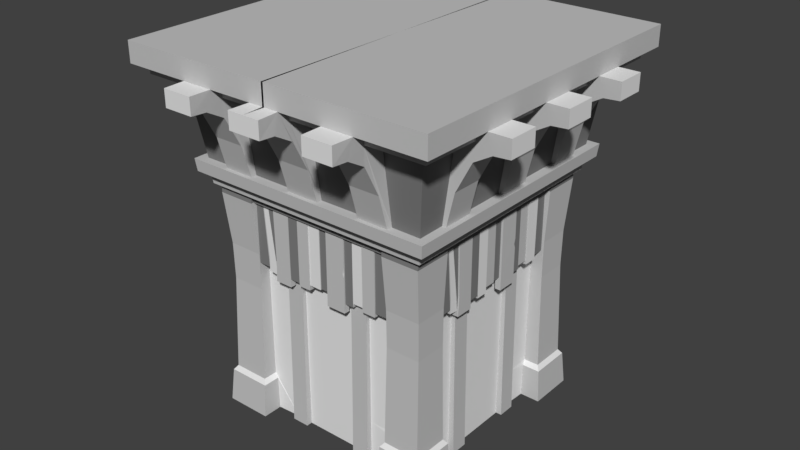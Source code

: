 # Source: House_base_1.blend  (saved by Blender 2.78.0; exported with 4.5.12 LTS)
import bpy
from mathutils import Matrix  # noqa: F401  (used for matrix-valued properties, if any)

bpy.ops.wm.read_factory_settings(use_empty=True)
scene = bpy.context.scene
scene.name = 'Scene'

# ---- collections
col_collection_1 = bpy.data.collections.new('Collection 1'); scene.collection.children.link(col_collection_1)

# ---- materials (node trees are filled in below, after node groups)
mat_wood = bpy.data.materials.new('wood')
mat_wood.alpha_threshold = 0.0
mat_wood.use_transparent_shadow = False
mat_wood.diffuse_color = (0.5596, 0.5596, 0.5596, 1.0)
mat_wood.roughness = 0.5
mat_wood_d = bpy.data.materials.new('wood d')
mat_wood_d.alpha_threshold = 0.0
mat_wood_d.use_transparent_shadow = False
mat_wood_d.diffuse_color = (0.214, 0.214, 0.214, 1.0)
mat_wood_d.roughness = 0.5
mat_wood_l = bpy.data.materials.new('wood l')
mat_wood_l.alpha_threshold = 0.0
mat_wood_l.use_transparent_shadow = False
mat_wood_l.roughness = 0.5
mat_stone = bpy.data.materials.new('stone')
mat_stone.alpha_threshold = 0.0
mat_stone.use_transparent_shadow = False
mat_stone.roughness = 0.5

# ---- material node trees

# ---- world
world_world = bpy.data.worlds.new('World'); scene.world = world_world
world_world.color = (0.05088, 0.05088, 0.05088)
world_world.use_sun_shadow = False
world_world.sun_shadow_jitter_overblur = 0.0
world_world.cycles.sampling_method = 'MANUAL'

# ---- meshes
me_cube_002 = bpy.data.meshes.new('Cube.002')
me_cube_002.from_pydata([(0.8097, -1.047, 1.072), (1.045, -0.8182, 1.072), (1.045, -1.047, 1.072), (0.8097, -1.16, 1.994), (1.159, -0.8182, 1.994), (1.159, -1.161, 1.994), (0.8097, -1.436, 2.263), (1.413, -0.8182, 2.263), (1.413, -1.436, 2.263), (1.414, 0.0, 2.263), (1.414, 0.0, 2.082), (1.413, -1.436, 2.082), (1.413, -0.8182, 2.082), (0.8097, -1.436, 2.082), (1.6, -0.5512, 1.934), (1.6, -0.8182, 1.934), (0.8097, -1.336, 2.08), (1.457, -0.8182, 1.924), (1.321, -0.8182, 2.08), (1.457, -0.5512, 1.924), (1.3, -0.5512, 1.834), (1.321, -1.336, 2.08), (1.321, 0.0, 2.08), (1.321, 0.0, 1.994), (1.321, -1.336, 1.994), (1.3, -0.8182, 1.834), (1.161, -0.8182, 1.572), (1.321, -0.8182, 1.994), (1.161, -0.5512, 1.572), (0.8097, -1.336, 1.994), (0.0, -1.127, 1.18), (0.1442, -1.058, 1.18), (0.1373, -1.336, 1.994), (0.1373, -1.336, 2.08), (0.1373, -1.436, 2.082), (0.1373, -1.436, 2.263), (0.1442, -1.16, 1.994), (0.1442, -1.047, 1.072), (1.127, -0.4922, 1.18), (1.045, 0.0, 1.072), (1.159, 0.0, 1.994), (0.5343, -1.058, 1.18), (0.5317, -1.336, 1.994), (0.5317, -1.336, 2.08), (0.5317, -1.436, 2.082), (0.5317, -1.436, 2.263), (1.057, -1.058, 1.18), (0.8097, -1.058, 1.18), (0.5343, -1.16, 1.994), (0.5343, -1.047, 1.072), (0.4718, -1.127, 1.18), (1.321, -0.1421, 2.08), (1.045, -0.1421, 1.072), (1.057, -0.1421, 1.18), (1.057, -0.8182, 1.18), (1.321, -0.1421, 1.994), (1.413, -0.1421, 2.263), (1.159, -0.1421, 1.994), (1.057, 0.0, 1.18), (1.127, 0.0, 1.18), (1.413, -0.1421, 2.082), (1.127, -0.8269, 1.18), (1.057, -0.5512, 1.18), (1.127, 0.0, 1.18), (1.321, -0.5512, 1.994), (0.0, -1.127, 1.18), (0.8171, -1.127, 1.18), (1.321, -0.5512, 2.08), (1.413, -0.5512, 2.082), (1.413, -0.5512, 2.263), (1.159, -0.5512, 1.994), (1.045, -0.5512, 1.072), (0.0, -1.047, 1.072), (-0.008445, -1.436, 2.263), (-0.008445, -1.436, 2.082), (0.0, -1.058, 1.18), (1.127, -1.127, 1.18), (1.6, -0.5512, 2.082), (1.6, -0.8182, 2.082), (1.6, 0.0, 1.934), (1.6, -0.1417, 1.934), (1.457, -0.1417, 1.924), (1.457, 0.0, 1.924), (1.3, 0.0, 1.834), (1.3, -0.1417, 1.834), (1.161, -0.1417, 1.572), (1.161, 0.0, 1.572), (1.6, 0.0, 2.082), (1.6, -0.1417, 2.082), (0.1458, -1.48, 1.924), (0.8021, -1.622, 1.934), (0.5351, -1.622, 1.934), (0.5351, -1.48, 1.924), (0.8021, -1.48, 1.924), (0.8021, -1.322, 1.834), (0.5351, -1.322, 1.834), (0.5351, -1.183, 1.572), (0.8021, -1.183, 1.572), (0.0, -1.48, 1.924), (0.0, -1.622, 1.934), (0.1458, -1.622, 1.934), (0.8021, -1.622, 2.082), (0.5351, -1.622, 2.082), (0.1458, -1.322, 1.834), (0.0, -1.322, 1.834), (0.0, -1.183, 1.572), (0.1458, -1.183, 1.572), (0.1458, -1.622, 2.082), (0.0, -1.622, 2.082), (1.093, -0.5512, 1.291), (1.093, -0.8182, 1.29), (1.093, 0.0, 1.29), (1.093, -0.1419, 1.29), (0.8059, -1.103, 1.29), (0.5347, -1.103, 1.29), (0.145, -1.103, 1.29), (0.0, -1.103, 1.29), (0.1442, -1.055, 1.29), (0.5343, -1.053, 1.29), (0.8097, -1.057, 1.29), (1.059, -0.8182, 1.29), (1.062, -1.061, 1.29), (1.056, -0.5512, 1.291), (1.055, -0.1421, 1.29), (0.0, -1.139, 1.29), (1.139, -0.4808, 1.29), (0.4598, -1.139, 1.29), (1.139, 0.0, 1.29), (1.139, -0.8279, 1.29), (1.139, 0.0, 1.29), (0.0, -1.139, 1.29), (0.8179, -1.139, 1.29), (1.139, -1.139, 1.29), (0.0, 0.0, 2.263)], [], [(13, 11, 8, 6), (11, 12, 7, 8), (19, 14, 15, 17), (109, 28, 26, 110), (28, 20, 25, 26), (16, 21, 11, 13), (74, 34, 35, 73), (51, 60, 10, 22), (20, 19, 17, 25), (4, 120, 110, 26, 25, 17, 15, 78, 12, 18, 27), (21, 18, 12, 11), (34, 44, 45, 35), (29, 24, 21, 16), (67, 51, 60, 68), (129, 111, 112, 123, 122, 109, 125), (70, 57, 55, 64), (36, 48, 42, 32), (32, 42, 43, 33), (24, 27, 18, 21), (36, 32, 33, 34, 107, 100, 89, 103, 106, 115, 117), (37, 49, 41, 31), (64, 55, 51, 67), (55, 51, 22, 23), (3, 5, 24, 29), (57, 55, 23, 40), (43, 42, 48, 118, 114, 96, 95, 92, 91, 102, 44), (125, 109, 110, 120, 121, 132, 128), (72, 37, 31, 75), (33, 43, 44, 34), (44, 13, 6, 45), (60, 10, 9, 56), (5, 4, 27, 24), (75, 31, 65, 30), (52, 39, 58, 53), (49, 0, 47, 41), (2, 1, 54, 46), (0, 2, 46, 47), (126, 131, 113, 114, 118, 117, 115, 116, 130), (1, 71, 62, 54), (79, 87, 88, 80), (132, 121, 119, 113, 131), (71, 52, 53, 62), (83, 82, 81, 84), (86, 83, 84, 85), (61, 38, 125, 128), (66, 76, 132, 131), (12, 68, 69, 7), (68, 60, 56, 69), (65, 50, 126, 130), (38, 63, 129, 125), (82, 79, 80, 81), (63, 59, 127, 129), (16, 13, 101, 90, 93, 94, 97, 113, 119, 3, 29), (14, 77, 78, 15), (77, 68, 12, 78), (50, 66, 131, 126), (87, 10, 60, 88), (93, 90, 91, 92), (106, 103, 104, 105), (97, 94, 95, 96), (94, 93, 92, 95), (90, 101, 102, 91), (89, 100, 99, 98), (103, 89, 98, 104), (100, 107, 108, 99), (74, 108, 107, 34), (44, 102, 101, 13), (76, 61, 128, 132), (116, 115, 106, 105), (57, 123, 112, 85, 84, 81, 80, 88, 60, 51, 55), (14, 19, 20, 28, 109, 122, 70, 64, 67, 68, 77), (30, 65, 130, 124), (86, 85, 112, 111), (96, 114, 113, 97), (54, 62, 38, 61), (47, 46, 76, 66), (53, 58, 59, 63), (117, 118, 48, 36), (119, 121, 5, 3), (31, 41, 50, 65), (41, 47, 66, 50), (121, 120, 4, 5), (62, 53, 63, 38), (46, 54, 61, 76), (122, 123, 57, 70), (73, 35, 133), (69, 56, 133), (35, 45, 133), (6, 8, 133), (45, 6, 133), (8, 7, 133), (56, 9, 133), (7, 69, 133)])
me_cube_002.polygons.foreach_set('material_index', [0, 0, 0, 0, 0, 1, 0, 0, 0, 0, 1, 0, 0, 1, 0, 1, 1, 0, 0, 0, 0, 0, 0, 1, 0, 0, 0, 0, 1, 0, 0, 1, 1, 0, 0, 0, 0, 0, 0, 2, 0, 0, 0, 0, 0, 0, 0, 0, 0, 0, 0, 0, 0, 2, 2, 0, 2, 0, 0, 0, 0, 2, 0, 0, 2, 2, 2, 0, 0, 0, 0, 0, 0, 0, 1, 1, 1, 1, 1, 1, 1, 1, 1, 1, 1, 0, 0, 0, 0, 0, 0, 0, 0])
me_cube_002.materials.append(mat_wood)
me_cube_002.materials.append(mat_wood_d)
me_cube_002.materials.append(mat_wood_l)
me_cube_002.use_remesh_preserve_volume = False
me_cube_002.use_remesh_preserve_attributes = False
me_cube_002.use_mirror_vertex_groups = False
me_cube_002.update()
me_cube_001 = bpy.data.meshes.new('Cube.001')
me_cube_001.from_pydata([(0.9984, -0.9999, 1.072), (0.9985, 1.0, 1.072), (0.9985, 0.6667, 1.072), (0.9984, -0.6667, 1.072), (0.6979, 1.047, 1.072), (-0.6977, 1.047, 1.072), (0.9493, 0.07989, 0.9912), (0.9493, -1.863e-08, 0.9912), (0.9493, -0.1111, 0.9912), (0.9571, -0.2215, 0.9912), (0.9571, -0.3151, 0.9912), (0.9493, -0.4738, 0.9912), (0.9493, -0.5388, 0.9912), (0.9493, -0.5871, 0.9912), (0.9493, -0.5942, 0.9912), (0.9426, 0.07989, 0.9912), (0.9426, -1.863e-08, 0.9912), (0.9609, 0.07989, 0.9912), (0.9609, -0.3151, 0.9912), (0.9609, -0.4738, 0.9912), (0.9571, -0.1111, 0.9912), (0.9571, -0.2215, 0.9912), (0.9493, 0.5556, 0.9912), (0.9493, 0.4365, 0.9912), (0.9493, 0.3333, 0.9912), (0.9493, 0.2551, 0.9912), (0.9609, 0.5556, 0.9912), (0.9609, 0.4365, 0.9912), (0.9609, 0.4941, 0.9912), (0.9609, 0.2551, 0.9912), (0.9985, 0.6667, 0.9912), (0.9493, 0.6667, 0.9912), (0.9493, -0.6667, 0.9912), (0.9984, -0.6667, 0.9912), (0.9609, -0.6667, 0.9912), (0.9799, -0.6667, 0.9912), (0.9609, 0.6667, 0.9912), (0.9799, 0.6667, 0.9912), (0.9799, 0.6667, 1.072), (0.9799, -0.6667, 1.072), (-0.9994, -0.9998, 1.072), (0.6659, -0.9999, 1.072), (-0.6675, -0.9999, 1.072), (-1.046, 0.698, 1.072), (-1.046, -0.6976, 1.072), (-1.046, 1.047, 1.072), (-0.6986, -1.047, 1.072), (0.07909, -0.9491, 0.9912), (-0.0008013, -0.9491, 0.9912), (-0.1119, -0.9491, 0.9912), (-0.2223, -0.9569, 0.9912), (-0.3159, -0.9569, 0.9912), (-0.4746, -0.9491, 0.9912), (-0.5396, -0.9491, 0.9912), (-0.5879, -0.9491, 0.9912), (-0.595, -0.9491, 0.9912), (0.07909, -0.9425, 0.9912), (-0.0008013, -0.9425, 0.9912), (0.07909, -0.9608, 0.9912), (-0.3159, -0.9608, 0.9912), (-0.4746, -0.9608, 0.9912), (-0.1119, -0.9569, 0.9912), (-0.2223, -0.9569, 0.9912), (0.5548, -0.9491, 0.9912), (0.4357, -0.9491, 0.9912), (0.3325, -0.9491, 0.9912), (0.2543, -0.9491, 0.9912), (0.5548, -0.9608, 0.9912), (0.4357, -0.9608, 0.9912), (0.4933, -0.9608, 0.9912), (0.2543, -0.9608, 0.9912), (0.6659, -1.006, 0.9912), (0.6659, -0.9491, 0.9912), (-0.6675, -0.9491, 0.9912), (-0.6675, -1.006, 0.9912), (-0.6675, -0.9608, 0.9912), (-0.6675, -0.9797, 0.9912), (0.6659, -0.9608, 0.9912), (0.6659, -0.9797, 0.9912), (0.6659, -0.9797, 1.072), (-0.6675, -0.9797, 1.072), (-0.9993, 1.0, 1.072), (-0.9994, -0.6664, 1.072), (-0.9993, 0.6669, 1.072), (0.697, -1.047, 1.072), (-1.046, -1.047, 1.072), (1.045, -0.6978, 1.072), (1.045, 0.6978, 1.072), (-0.95, -0.07966, 0.9912), (-0.95, 0.0002344, 0.9912), (-0.95, 0.1113, 0.9912), (-0.9578, 0.2218, 0.9912), (-0.9578, 0.3153, 0.9912), (-0.95, 0.4741, 0.9912), (-0.95, 0.539, 0.9912), (-0.95, 0.5874, 0.9912), (-0.95, 0.5944, 0.9912), (-0.9434, -0.07966, 0.9912), (-0.9434, 0.0002344, 0.9912), (-0.9617, -0.07966, 0.9912), (-0.9617, 0.3153, 0.9912), (-0.9617, 0.4741, 0.9912), (-0.9578, 0.1113, 0.9912), (-0.9578, 0.2218, 0.9912), (-0.95, -0.5553, 0.9912), (-0.95, -0.4363, 0.9912), (-0.95, -0.3331, 0.9912), (-0.95, -0.2549, 0.9912), (-0.9617, -0.5553, 0.9912), (-0.9617, -0.4363, 0.9912), (-0.9617, -0.4939, 0.9912), (-0.9617, -0.2549, 0.9912), (-0.9994, -0.6664, 0.9912), (-0.95, -0.6664, 0.9912), (-0.95, 0.6669, 0.9912), (-0.9993, 0.6669, 0.9912), (-0.9617, 0.6669, 0.9912), (-0.9806, 0.6669, 0.9912), (-0.9617, -0.6664, 0.9912), (-0.9806, -0.6664, 0.9912), (-0.9806, -0.6664, 1.072), (-0.9806, 0.6669, 1.072), (-0.6666, 1.0, 1.072), (0.6667, 1.0, 1.072), (1.045, 1.047, 1.072), (0.9984, -1.006, 0.9912), (1.045, -1.047, 1.072), (0.9985, 1.006, 0.9912), (-0.07982, 0.9494, 0.9912), (7.723e-05, 0.9494, 0.9912), (0.1112, 0.9494, 0.9912), (0.2216, 0.9571, 0.9912), (0.3152, 0.9571, 0.9912), (0.4739, 0.9494, 0.9912), (0.5389, 0.9494, 0.9912), (0.5872, 0.9494, 0.9912), (0.5942, 0.9494, 0.9912), (-0.07982, 0.9427, 0.9912), (7.723e-05, 0.9427, 0.9912), (-0.07982, 0.961, 0.9912), (0.3152, 0.961, 0.9912), (0.4739, 0.961, 0.9912), (0.1112, 0.9571, 0.9912), (0.2216, 0.9571, 0.9912), (-0.5555, 0.9494, 0.9912), (-0.4364, 0.9494, 0.9912), (-0.3333, 0.9494, 0.9912), (-0.2551, 0.9494, 0.9912), (-0.5555, 0.961, 0.9912), (-0.4364, 0.961, 0.9912), (-0.494, 0.961, 0.9912), (-0.2551, 0.961, 0.9912), (-0.6666, 1.006, 0.9912), (-0.6666, 0.9494, 0.9912), (0.6667, 0.9494, 0.9912), (0.6667, 1.006, 0.9912), (0.6667, 0.961, 0.9912), (0.6667, 0.98, 0.9912), (-0.6666, 0.961, 0.9912), (-0.6666, 0.98, 0.9912), (-0.6666, 0.98, 1.072), (0.6667, 0.98, 1.072), (-0.9994, -1.006, 0.9912), (-0.9993, 1.006, 0.9912), (0.0, 0.98, 1.072), (0.0, 1.0, 1.072), (0.9799, -5.96e-08, 0.9912), (0.9799, 0.0, 1.072), (1.045, 0.0, 1.072), (0.9985, 0.0, 1.072), (0.0, 0.98, 0.9912), (0.0, 1.047, 1.072), (0.9996, -0.9999, -1.0), (1.0, 1.0, -1.0), (1.0, -0.6667, -1.0), (0.9089, 0.4126, -1.0), (0.9089, 0.2593, -1.0), (1.0, 0.6667, -1.0), (0.8555, -0.6667, -1.0), (0.8555, -0.4126, -1.0), (0.8555, 2.98e-08, -1.0), (0.8555, 0.4126, -1.0), (0.8555, 0.6667, -1.0), (0.8555, 0.2593, -1.0), (0.8555, -0.2593, -1.0), (0.9733, 0.9586, 0.5245), (0.9728, -0.9585, 0.5245), (0.9732, 0.6667, 0.5245), (0.9732, -0.6667, 0.5245), (0.8555, 0.6667, 0.5245), (0.8555, 0.4126, 0.5245), (0.8555, 0.0, 0.5245), (0.8555, -0.4126, 0.5245), (0.8555, -0.6667, 0.5245), (0.8555, 0.2593, 0.5245), (0.8555, -0.2593, 0.5245), (0.9089, 0.4126, 0.5245), (0.9089, -0.4126, 0.5245), (0.9089, -0.4126, -1.0), (0.9089, 0.2593, 0.5245), (0.9089, -0.2593, -1.0), (0.9089, -0.2593, 0.5245), (0.9097, 0.6667, -1.0), (0.9097, 0.6667, 0.5245), (0.9097, -0.6667, -1.0), (0.9097, -0.6667, 0.5245), (0.9493, 0.6667, -1.0), (0.9493, 0.6667, 0.5245), (0.9493, -0.6667, -1.0), (0.9493, -0.6667, 0.5245), (0.9709, 0.9533, 0.1976), (0.9705, -0.9532, 0.1976), (0.8896, -0.2593, 0.4451), (0.8896, 0.2593, 0.4451), (0.8896, -0.4126, 0.4451), (0.9709, 0.6667, 0.1976), (0.9709, -0.6667, 0.1976), (0.8896, 0.4126, 0.4451), (0.8555, 0.6667, 0.4451), (0.8555, 0.4126, 0.4451), (0.8555, 1.691e-09, 0.4451), (0.8555, -0.4126, 0.4451), (0.8555, -0.6667, 0.4451), (0.8555, 0.2593, 0.4451), (0.8555, -0.2593, 0.4451), (0.9097, 0.6667, 0.4451), (0.9097, -0.6667, 0.4451), (0.9493, 0.6667, 0.4451), (0.9493, -0.6667, 0.4451), (0.9493, 0.5556, 0.5245), (0.9493, 0.4365, 0.5245), (0.9493, 0.3333, 0.5245), (0.9493, 0.2551, 0.5245), (0.9493, 0.07989, 0.5245), (0.9493, -7.451e-09, 0.5245), (0.9493, -0.1111, 0.5245), (0.9571, -0.2215, 0.5245), (0.9571, -0.3151, 0.5245), (0.9493, -0.4627, 0.5245), (0.9493, -0.4814, 0.5245), (0.9097, -0.4728, 0.401), (0.9097, -0.4716, 0.3515), (0.9097, -0.3139, 0.3515), (0.9097, -0.3139, 0.4207), (0.9097, -0.1111, 0.4207), (0.9097, -0.1116, 0.4391), (0.9097, 0.07853, 0.4451), (0.9097, 0.2548, 0.4111), (0.9097, 0.3333, 0.4111), (0.9097, 0.3368, 0.4451), (0.9097, 0.5547, 0.4451), (0.9493, 0.5547, 0.4451), (0.9493, 0.3368, 0.4451), (0.9493, 0.3333, 0.4111), (0.9493, 0.2548, 0.4111), (0.9493, 0.07989, 0.4451), (0.9493, -0.1116, 0.4391), (0.9493, -0.1111, 0.4207), (0.9571, -0.3139, 0.4207), (0.9493, -0.3139, 0.3515), (0.9493, -0.4716, 0.3515), (0.9493, -0.4728, 0.401), (0.9097, 0.07853, 0.3335), (0.9097, 0.2548, 0.3335), (0.9493, 0.2548, 0.3335), (0.9493, 0.07853, 0.3335), (0.9493, 0.07989, 0.9912), (0.9097, 0.4342, 0.4451), (0.9493, 0.4342, 0.4451), (0.9097, 0.5547, 0.4144), (0.9493, 0.5547, 0.4144), (0.9097, 0.4342, 0.4144), (0.9493, 0.4342, 0.4144), (0.9493, -0.5514, 0.5245), (0.9493, -0.5556, 0.4105), (0.9097, -0.5556, 0.4105), (0.9493, -0.5616, 0.5245), (0.9493, -0.5567, 0.4451), (0.9097, -0.5567, 0.4451), (0.9493, 2.98e-08, 0.4451), (0.9426, 0.07989, 0.5245), (0.9426, -7.451e-09, 0.5245), (0.9426, 0.07978, 0.4451), (0.9426, 2.98e-08, 0.4451), (0.9493, 0.07967, 0.4271), (0.9097, -6.655e-05, 0.4451), (0.9097, -0.002377, 0.4379), (0.9493, -0.001684, 0.4379), (0.9615, 0.2551, 0.5245), (0.9615, 0.07989, 0.5245), (0.9615, 0.2548, 0.4111), (0.9615, 0.07989, 0.4451), (0.9615, 0.2548, 0.3335), (0.9615, 0.07853, 0.3335), (0.9615, 0.07967, 0.4271), (0.961, -0.3151, 0.5245), (0.961, -0.4627, 0.5245), (0.961, -0.3139, 0.4207), (0.961, -0.3139, 0.3515), (0.961, -0.4716, 0.3515), (0.9615, 0.2551, 0.7278), (0.9615, 0.2551, 0.6444), (0.9615, 0.2427, 0.6786), (0.9546, 0.2551, 0.6823), (0.9546, 0.2551, 0.6823), (0.9571, -0.2215, 0.4207), (0.9097, -0.2215, 0.4207), (0.9571, -0.1111, 0.5245), (0.9571, -0.2215, 0.5245), (0.9571, -0.1116, 0.4391), (0.9571, -0.1111, 0.4207), (0.9571, -0.2215, 0.4207), (0.9493, -0.2215, 0.3967), (0.9571, -0.2215, 0.3967), (0.9097, -0.2215, 0.3967), (0.9097, -0.1111, 0.3967), (0.9493, -0.1111, 0.3967), (0.9571, -0.1111, 0.3967), (0.958, 0.4941, 0.5245), (0.958, 0.4365, 0.5245), (0.958, 0.5556, 0.5245), (0.958, 0.5547, 0.4451), (0.958, 0.4342, 0.4451), (0.958, 0.5547, 0.4144), (0.958, 0.4342, 0.4144), (0.9493, -1.863e-08, 0.9912), (0.9493, -0.1111, 0.9912), (0.9571, -0.2215, 0.9912), (0.9571, -0.3151, 0.9912), (0.9493, -0.4738, 0.9912), (0.9493, -0.5388, 0.9912), (0.9493, -0.5871, 0.9912), (0.9493, -0.5942, 0.9912), (0.9426, 0.07989, 0.9912), (0.9426, -1.863e-08, 0.9912), (0.9609, 0.07989, 0.9912), (0.9609, -0.3151, 0.9912), (0.9609, -0.4738, 0.9912), (0.9571, -0.1111, 0.9912), (0.9571, -0.2215, 0.9912), (0.9493, 0.5556, 0.9912), (0.9493, 0.4365, 0.9912), (0.9493, 0.3333, 0.9912), (0.9493, 0.2551, 0.9912), (0.9609, 0.5556, 0.9912), (0.9609, 0.4365, 0.9912), (0.9609, 0.4941, 0.9912), (0.9609, 0.2551, 0.9912), (0.9985, 0.6667, 0.9912), (0.9493, 0.6667, 0.9912), (0.9493, -0.6667, 0.9912), (0.9984, -0.6667, 0.9912), (0.9609, -0.6667, 0.9912), (0.9799, -0.6667, 0.9912), (0.9609, 0.6667, 0.9912), (0.9799, 0.6667, 0.9912), (-1.001, -0.9998, -1.0), (-0.6675, -0.9999, -1.0), (0.4118, -0.9088, -1.0), (0.2585, -0.9088, -1.0), (0.6659, -0.9999, -1.0), (-0.6675, -0.8554, -1.0), (-0.4134, -0.8554, -1.0), (-0.0008013, -0.8554, -1.0), (0.4118, -0.8554, -1.0), (0.6659, -0.8554, -1.0), (0.2585, -0.8554, -1.0), (-0.2601, -0.8554, -1.0), (-0.974, -0.9583, 0.5245), (0.6659, -0.9584, 0.5245), (-0.6675, -0.9584, 0.5245), (0.6659, -0.8554, 0.5245), (0.4118, -0.8554, 0.5245), (-0.0008013, -0.8554, 0.5245), (-0.4134, -0.8554, 0.5245), (-0.6675, -0.8554, 0.5245), (0.2585, -0.8554, 0.5245), (-0.2601, -0.8554, 0.5245), (0.4118, -0.9088, 0.5245), (-0.4134, -0.9088, 0.5245), (-0.4134, -0.9088, -1.0), (0.2585, -0.9088, 0.5245), (-0.2601, -0.9088, -1.0), (-0.2601, -0.9088, 0.5245), (0.6659, -0.9096, -1.0), (0.6659, -0.9096, 0.5245), (-0.6675, -0.9096, -1.0), (-0.6675, -0.9096, 0.5245), (0.6659, -0.9491, -1.0), (0.6659, -0.9491, 0.5245), (-0.6675, -0.9491, -1.0), (-0.6675, -0.9491, 0.5245), (-0.9716, -0.9531, 0.1976), (-0.2601, -0.8895, 0.4451), (0.2585, -0.8895, 0.4451), (-0.4134, -0.8895, 0.4451), (0.6659, -0.9531, 0.1976), (-0.6675, -0.9531, 0.1976), (0.4118, -0.8895, 0.4451), (0.6659, -0.8554, 0.4451), (0.4118, -0.8554, 0.4451), (-0.0008013, -0.8554, 0.4451), (-0.4134, -0.8554, 0.4451), (-0.6675, -0.8554, 0.4451), (0.2585, -0.8554, 0.4451), (-0.2601, -0.8554, 0.4451), (0.6659, -0.9096, 0.4451), (-0.6675, -0.9096, 0.4451), (0.6659, -0.9491, 0.4451), (-0.6675, -0.9491, 0.4451), (0.5548, -0.9491, 0.5245), (0.4357, -0.9491, 0.5245), (0.3325, -0.9491, 0.5245), (0.2543, -0.9491, 0.5245), (0.07909, -0.9491, 0.5245), (-0.0008013, -0.9491, 0.5245), (-0.1119, -0.9491, 0.5245), (-0.2223, -0.9569, 0.5245), (-0.3159, -0.9569, 0.5245), (-0.4635, -0.9491, 0.5245), (-0.4822, -0.9491, 0.5245), (-0.4736, -0.9096, 0.401), (-0.4724, -0.9096, 0.3515), (-0.3147, -0.9096, 0.3515), (-0.3147, -0.9096, 0.4207), (-0.1119, -0.9096, 0.4207), (-0.1124, -0.9096, 0.4391), (0.07773, -0.9096, 0.4451), (0.254, -0.9096, 0.4111), (0.3325, -0.9096, 0.4111), (0.336, -0.9096, 0.4451), (0.5539, -0.9096, 0.4451), (0.5539, -0.9491, 0.4451), (0.336, -0.9491, 0.4451), (0.3325, -0.9491, 0.4111), (0.254, -0.9491, 0.4111), (0.07909, -0.9491, 0.4451), (-0.1124, -0.9491, 0.4391), (-0.1119, -0.9491, 0.4207), (-0.3147, -0.9569, 0.4207), (-0.3147, -0.9491, 0.3515), (-0.4724, -0.9491, 0.3515), (-0.4736, -0.9491, 0.401), (0.07773, -0.9096, 0.3335), (0.254, -0.9096, 0.3335), (0.254, -0.9491, 0.3335), (0.07773, -0.9491, 0.3335), (0.07909, -0.9491, 0.9912), (0.4334, -0.9096, 0.4451), (0.4334, -0.9491, 0.4451), (0.5539, -0.9096, 0.4144), (0.5539, -0.9491, 0.4144), (0.4334, -0.9096, 0.4144), (0.4334, -0.9491, 0.4144), (-0.5522, -0.9491, 0.5245), (-0.5564, -0.9491, 0.4105), (-0.5564, -0.9096, 0.4105), (-0.5624, -0.9491, 0.5245), (-0.5575, -0.9491, 0.4451), (-0.5575, -0.9096, 0.4451), (-0.0008013, -0.9491, 0.4451), (0.07909, -0.9425, 0.5245), (-0.0008013, -0.9425, 0.5245), (0.07897, -0.9424, 0.4451), (-0.0008013, -0.9425, 0.4451), (0.07887, -0.9491, 0.4271), (-0.0008679, -0.9096, 0.4451), (-0.003179, -0.9096, 0.4379), (-0.002486, -0.9491, 0.4379), (0.2543, -0.9613, 0.5245), (0.07909, -0.9613, 0.5245), (0.254, -0.9613, 0.4111), (0.07909, -0.9613, 0.4451), (0.254, -0.9613, 0.3335), (0.07773, -0.9613, 0.3335), (0.07887, -0.9613, 0.4271), (-0.3159, -0.9609, 0.5245), (-0.4635, -0.9609, 0.5245), (-0.3147, -0.9609, 0.4207), (-0.3147, -0.9609, 0.3515), (-0.4724, -0.9609, 0.3515), (0.2543, -0.9613, 0.7278), (0.2543, -0.9613, 0.6444), (0.2419, -0.9613, 0.6786), (0.2543, -0.9545, 0.6823), (0.2543, -0.9545, 0.6823), (-0.2223, -0.9569, 0.4207), (-0.2223, -0.9096, 0.4207), (-0.1119, -0.9569, 0.5245), (-0.2223, -0.9569, 0.5245), (-0.1124, -0.9569, 0.4391), (-0.1119, -0.9569, 0.4207), (-0.2223, -0.9569, 0.4207), (-0.2223, -0.9491, 0.3967), (-0.2223, -0.9569, 0.3967), (-0.2223, -0.9096, 0.3967), (-0.1119, -0.9096, 0.3967), (-0.1119, -0.9491, 0.3967), (-0.1119, -0.9569, 0.3967), (0.4933, -0.9578, 0.5245), (0.4357, -0.9578, 0.5245), (0.5548, -0.9578, 0.5245), (0.5539, -0.9578, 0.4451), (0.4334, -0.9578, 0.4451), (0.5539, -0.9578, 0.4144), (0.4334, -0.9578, 0.4144), (-0.0008013, -0.9491, 0.9912), (-0.1119, -0.9491, 0.9912), (-0.2223, -0.9569, 0.9912), (-0.3159, -0.9569, 0.9912), (-0.4746, -0.9491, 0.9912), (-0.5396, -0.9491, 0.9912), (-0.5879, -0.9491, 0.9912), (-0.595, -0.9491, 0.9912), (0.07909, -0.9425, 0.9912), (-0.0008013, -0.9425, 0.9912), (0.07909, -0.9608, 0.9912), (-0.3159, -0.9608, 0.9912), (-0.4746, -0.9608, 0.9912), (-0.1119, -0.9569, 0.9912), (-0.2223, -0.9569, 0.9912), (0.5548, -0.9491, 0.9912), (0.4357, -0.9491, 0.9912), (0.3325, -0.9491, 0.9912), (0.2543, -0.9491, 0.9912), (0.5548, -0.9608, 0.9912), (0.4357, -0.9608, 0.9912), (0.4933, -0.9608, 0.9912), (0.2543, -0.9608, 0.9912), (0.6659, -1.006, 0.9912), (0.6659, -0.9491, 0.9912), (-0.6675, -0.9491, 0.9912), (-0.6675, -1.006, 0.9912), (-0.6675, -0.9608, 0.9912), (-0.6675, -0.9797, 0.9912), (0.6659, -0.9608, 0.9912), (0.6659, -0.9797, 0.9912), (-1.0, 1.0, -1.0), (-1.001, 0.6669, -1.0), (-0.9097, -0.4123, -1.0), (-0.9097, -0.259, -1.0), (-1.001, -0.6664, -1.0), (-0.8563, 0.6669, -1.0), (-0.8563, 0.4128, -1.0), (-0.8563, 0.0002343, -1.0), (-0.8563, -0.4123, -1.0), (-0.8563, -0.6664, -1.0), (-0.8563, -0.259, -1.0), (-0.8563, 0.2595, -1.0), (-0.9735, 0.9587, 0.5245), (-0.9739, -0.6664, 0.5245), (-0.9739, 0.6669, 0.5245), (-0.8563, -0.6664, 0.5245), (-0.8563, -0.4123, 0.5245), (-0.8563, 0.0002343, 0.5245), (-0.8563, 0.4128, 0.5245), (-0.8563, 0.6669, 0.5245), (-0.8563, -0.259, 0.5245), (-0.8563, 0.2595, 0.5245), (-0.9097, -0.4123, 0.5245), (-0.9097, 0.4128, 0.5245), (-0.9097, 0.4128, -1.0), (-0.9097, -0.259, 0.5245), (-0.9097, 0.2595, -1.0), (-0.9097, 0.2595, 0.5245), (-0.9104, -0.6664, -1.0), (-0.9104, -0.6664, 0.5245), (-0.9104, 0.6669, -1.0), (-0.9104, 0.6669, 0.5245), (-0.95, -0.6664, -1.0), (-0.95, -0.6664, 0.5245), (-0.95, 0.6669, -1.0), (-0.95, 0.6669, 0.5245), (-0.9712, 0.9534, 0.1976), (-0.8903, 0.2595, 0.4451), (-0.8903, -0.259, 0.4451), (-0.8903, 0.4128, 0.4451), (-0.9716, -0.6664, 0.1976), (-0.9716, 0.6669, 0.1976), (-0.8903, -0.4123, 0.4451), (-0.8563, -0.6664, 0.4451), (-0.8563, -0.4123, 0.4451), (-0.8563, 0.0002343, 0.4451), (-0.8563, 0.4128, 0.4451), (-0.8563, 0.6669, 0.4451), (-0.8563, -0.259, 0.4451), (-0.8563, 0.2595, 0.4451), (-0.9104, -0.6664, 0.4451), (-0.9104, 0.6669, 0.4451), (-0.95, -0.6664, 0.4451), (-0.95, 0.6669, 0.4451), (-0.95, -0.5553, 0.5245), (-0.95, -0.4363, 0.5245), (-0.95, -0.3331, 0.5245), (-0.95, -0.2549, 0.5245), (-0.95, -0.07966, 0.5245), (-0.95, 0.0002343, 0.5245), (-0.95, 0.1113, 0.5245), (-0.9578, 0.2218, 0.5245), (-0.9578, 0.3153, 0.5245), (-0.95, 0.4629, 0.5245), (-0.95, 0.4816, 0.5245), (-0.9104, 0.473, 0.401), (-0.9104, 0.4719, 0.3515), (-0.9104, 0.3141, 0.3515), (-0.9104, 0.3141, 0.4207), (-0.9104, 0.1113, 0.4207), (-0.9104, 0.1118, 0.4391), (-0.9104, -0.07829, 0.4451), (-0.9104, -0.2546, 0.4111), (-0.9104, -0.3331, 0.4111), (-0.9104, -0.3366, 0.4451), (-0.9104, -0.5545, 0.4451), (-0.95, -0.5545, 0.4451), (-0.95, -0.3366, 0.4451), (-0.95, -0.3331, 0.4111), (-0.95, -0.2546, 0.4111), (-0.95, -0.07966, 0.4451), (-0.95, 0.1118, 0.4391), (-0.95, 0.1113, 0.4207), (-0.9578, 0.3141, 0.4207), (-0.95, 0.3141, 0.3515), (-0.95, 0.4719, 0.3515), (-0.95, 0.473, 0.401), (-0.9104, -0.07829, 0.3335), (-0.9104, -0.2546, 0.3335), (-0.95, -0.2546, 0.3335), (-0.95, -0.07829, 0.3335), (-0.95, -0.07966, 0.9912), (-0.9104, -0.434, 0.4451), (-0.95, -0.434, 0.4451), (-0.9104, -0.5545, 0.4144), (-0.95, -0.5545, 0.4144), (-0.9104, -0.434, 0.4144), (-0.95, -0.434, 0.4144), (-0.95, 0.5517, 0.5245), (-0.95, 0.5559, 0.4105), (-0.9104, 0.5559, 0.4105), (-0.95, 0.5618, 0.5245), (-0.95, 0.557, 0.4451), (-0.9104, 0.557, 0.4451), (-0.95, 0.0002343, 0.4451), (-0.9434, -0.07966, 0.5245), (-0.9434, 0.0002343, 0.5245), (-0.9433, -0.07954, 0.4451), (-0.9434, 0.0002343, 0.4451), (-0.95, -0.07944, 0.4271), (-0.9104, 0.0003009, 0.4451), (-0.9104, 0.002612, 0.4379), (-0.95, 0.001918, 0.4379), (-0.9622, -0.2549, 0.5245), (-0.9622, -0.07966, 0.5245), (-0.9622, -0.2546, 0.4111), (-0.9622, -0.07966, 0.4451), (-0.9622, -0.2546, 0.3335), (-0.9622, -0.07829, 0.3335), (-0.9622, -0.07944, 0.4271), (-0.9617, 0.3153, 0.5245), (-0.9617, 0.4629, 0.5245), (-0.9617, 0.3141, 0.4207), (-0.9617, 0.3141, 0.3515), (-0.9617, 0.4719, 0.3515), (-0.9622, -0.2549, 0.7278), (-0.9622, -0.2549, 0.6444), (-0.9622, -0.2425, 0.6786), (-0.9553, -0.2549, 0.6823), (-0.9553, -0.2549, 0.6823), (-0.9578, 0.2218, 0.4207), (-0.9104, 0.2218, 0.4207), (-0.9578, 0.1113, 0.5245), (-0.9578, 0.2218, 0.5245), (-0.9578, 0.1118, 0.4391), (-0.9578, 0.1113, 0.4207), (-0.9578, 0.2218, 0.4207), (-0.95, 0.2218, 0.3967), (-0.9578, 0.2218, 0.3967), (-0.9104, 0.2218, 0.3967), (-0.9104, 0.1113, 0.3967), (-0.95, 0.1113, 0.3967), (-0.9578, 0.1113, 0.3967), (-0.9587, -0.4939, 0.5245), (-0.9587, -0.4363, 0.5245), (-0.9587, -0.5553, 0.5245), (-0.9587, -0.5545, 0.4451), (-0.9587, -0.434, 0.4451), (-0.9587, -0.5545, 0.4144), (-0.9587, -0.434, 0.4144), (-0.95, 0.0002344, 0.9912), (-0.95, 0.1113, 0.9912), (-0.9578, 0.2218, 0.9912), (-0.9578, 0.3153, 0.9912), (-0.95, 0.4741, 0.9912), (-0.95, 0.539, 0.9912), (-0.95, 0.5874, 0.9912), (-0.95, 0.5944, 0.9912), (-0.9434, -0.07966, 0.9912), (-0.9434, 0.0002344, 0.9912), (-0.9617, -0.07966, 0.9912), (-0.9617, 0.3153, 0.9912), (-0.9617, 0.4741, 0.9912), (-0.9578, 0.1113, 0.9912), (-0.9578, 0.2218, 0.9912), (-0.95, -0.5553, 0.9912), (-0.95, -0.4363, 0.9912), (-0.95, -0.3331, 0.9912), (-0.95, -0.2549, 0.9912), (-0.9617, -0.5553, 0.9912), (-0.9617, -0.4363, 0.9912), (-0.9617, -0.4939, 0.9912), (-0.9617, -0.2549, 0.9912), (-0.9994, -0.6664, 0.9912), (-0.95, -0.6664, 0.9912), (-0.95, 0.6669, 0.9912), (-0.9993, 0.6669, 0.9912), (-0.9617, 0.6669, 0.9912), (-0.9806, 0.6669, 0.9912), (-0.9617, -0.6664, 0.9912), (-0.9806, -0.6664, 0.9912), (0.6667, 1.0, -1.0), (-0.4125, 0.909, -1.0), (-0.2592, 0.909, -1.0), (-0.6666, 1.0, -1.0), (0.6667, 0.8556, -1.0), (0.4126, 0.8556, -1.0), (7.723e-05, 0.8556, -1.0), (-0.4125, 0.8556, -1.0), (-0.6666, 0.8556, -1.0), (-0.2592, 0.8556, -1.0), (0.2594, 0.8556, -1.0), (-0.6666, 0.9586, 0.5245), (0.6667, 0.9586, 0.5245), (-0.6666, 0.8556, 0.5245), (-0.4125, 0.8556, 0.5245), (7.723e-05, 0.8556, 0.5245), (0.4126, 0.8556, 0.5245), (0.6667, 0.8556, 0.5245), (-0.2592, 0.8556, 0.5245), (0.2594, 0.8556, 0.5245), (-0.4125, 0.909, 0.5245), (0.4126, 0.909, 0.5245), (0.4126, 0.909, -1.0), (-0.2592, 0.909, 0.5245), (0.2594, 0.909, -1.0), (0.2594, 0.909, 0.5245), (-0.6666, 0.9098, -1.0), (-0.6666, 0.9098, 0.5245), (0.6667, 0.9098, -1.0), (0.9984, -1.006, 0.9912), (0.6667, 0.9098, 0.5245), (-0.6666, 0.9494, -1.0), (-0.6666, 0.9494, 0.5245), (0.9985, 1.006, 0.9912), (0.6667, 0.9494, -1.0), (0.6667, 0.9494, 0.5245), (0.2594, 0.8897, 0.4451), (-0.2592, 0.8897, 0.4451), (0.4126, 0.8897, 0.4451), (-0.6666, 0.9533, 0.1976), (0.6667, 0.9533, 0.1976), (-0.4125, 0.8897, 0.4451), (-0.6666, 0.8556, 0.4451), (-0.4125, 0.8556, 0.4451), (7.723e-05, 0.8556, 0.4451), (0.4126, 0.8556, 0.4451), (0.6667, 0.8556, 0.4451), (-0.2592, 0.8556, 0.4451), (0.2594, 0.8556, 0.4451), (-0.6666, 0.9098, 0.4451), (0.6667, 0.9098, 0.4451), (-0.6666, 0.9494, 0.4451), (0.6667, 0.9494, 0.4451), (-0.5555, 0.9494, 0.5245), (-0.4364, 0.9494, 0.5245), (-0.3333, 0.9494, 0.5245), (-0.2551, 0.9494, 0.5245), (-0.07982, 0.9494, 0.5245), (7.723e-05, 0.9494, 0.5245), (0.1112, 0.9494, 0.5245), (0.2216, 0.9571, 0.5245), (0.3152, 0.9571, 0.5245), (0.4628, 0.9494, 0.5245), (0.4815, 0.9494, 0.5245), (0.4729, 0.9098, 0.401), (0.4717, 0.9098, 0.3515), (0.314, 0.9098, 0.3515), (0.314, 0.9098, 0.4207), (0.1112, 0.9098, 0.4207), (0.1117, 0.9098, 0.4391), (-0.07845, 0.9098, 0.4451), (-0.2547, 0.9098, 0.4111), (-0.3333, 0.9098, 0.4111), (-0.3367, 0.9098, 0.4451), (-0.5547, 0.9098, 0.4451), (-0.5547, 0.9494, 0.4451), (-0.3367, 0.9494, 0.4451), (-0.3333, 0.9494, 0.4111), (-0.2547, 0.9494, 0.4111), (-0.07982, 0.9494, 0.4451), (0.1117, 0.9494, 0.4391), (0.1112, 0.9494, 0.4207), (0.314, 0.9571, 0.4207), (0.314, 0.9494, 0.3515), (0.4717, 0.9494, 0.3515), (0.4729, 0.9494, 0.401), (-0.07845, 0.9098, 0.3335), (-0.2547, 0.9098, 0.3335), (-0.2547, 0.9494, 0.3335), (-0.07845, 0.9494, 0.3335), (-0.07982, 0.9494, 0.9912), (-0.4341, 0.9098, 0.4451), (-0.4341, 0.9494, 0.4451), (-0.5547, 0.9098, 0.4144), (-0.5547, 0.9494, 0.4144), (-0.4341, 0.9098, 0.4144), (-0.4341, 0.9494, 0.4144), (0.5515, 0.9494, 0.5245), (0.5557, 0.9494, 0.4105), (0.5557, 0.9098, 0.4105), (0.5617, 0.9494, 0.5245), (0.5568, 0.9494, 0.4451), (0.5568, 0.9098, 0.4451), (7.723e-05, 0.9494, 0.4451), (-0.07982, 0.9427, 0.5245), (7.723e-05, 0.9427, 0.5245), (-0.0797, 0.9426, 0.4451), (7.723e-05, 0.9427, 0.4451), (-0.0796, 0.9494, 0.4271), (0.0001437, 0.9098, 0.4451), (0.002455, 0.9098, 0.4379), (0.001761, 0.9494, 0.4379), (-0.2551, 0.9616, 0.5245), (-0.07982, 0.9616, 0.5245), (-0.2547, 0.9616, 0.4111), (-0.07982, 0.9616, 0.4451), (-0.2547, 0.9616, 0.3335), (-0.07845, 0.9616, 0.3335), (-0.0796, 0.9616, 0.4271), (0.3152, 0.9611, 0.5245), (0.4628, 0.9611, 0.5245), (0.314, 0.9611, 0.4207), (0.314, 0.9611, 0.3515), (0.4717, 0.9611, 0.3515), (-0.2551, 0.9616, 0.7278), (-0.2551, 0.9616, 0.6444), (-0.2426, 0.9616, 0.6786), (-0.2551, 0.9547, 0.6823), (-0.2551, 0.9547, 0.6823), (0.2216, 0.9571, 0.4207), (0.2216, 0.9098, 0.4207), (0.1112, 0.9571, 0.5245), (0.2216, 0.9571, 0.5245), (0.1117, 0.9571, 0.4391), (0.1112, 0.9571, 0.4207), (0.2216, 0.9571, 0.4207), (0.2216, 0.9494, 0.3967), (0.2216, 0.9571, 0.3967), (0.2216, 0.9098, 0.3967), (0.1112, 0.9098, 0.3967), (0.1112, 0.9494, 0.3967), (0.1112, 0.9571, 0.3967), (-0.494, 0.958, 0.5245), (-0.4364, 0.958, 0.5245), (-0.5555, 0.958, 0.5245), (-0.5547, 0.958, 0.4451), (-0.4341, 0.958, 0.4451), (-0.5547, 0.958, 0.4144), (-0.4341, 0.958, 0.4144), (7.723e-05, 0.9494, 0.9912), (0.1112, 0.9494, 0.9912), (0.2216, 0.9571, 0.9912), (0.3152, 0.9571, 0.9912), (0.4739, 0.9494, 0.9912), (0.5389, 0.9494, 0.9912), (0.5872, 0.9494, 0.9912), (0.5942, 0.9494, 0.9912), (-0.07982, 0.9427, 0.9912), (7.723e-05, 0.9427, 0.9912), (-0.07982, 0.961, 0.9912), (0.3152, 0.961, 0.9912), (0.4739, 0.961, 0.9912), (0.1112, 0.9571, 0.9912), (0.2216, 0.9571, 0.9912), (-0.5555, 0.9494, 0.9912), (-0.4364, 0.9494, 0.9912), (-0.3333, 0.9494, 0.9912), (-0.2551, 0.9494, 0.9912), (-0.5555, 0.961, 0.9912), (-0.4364, 0.961, 0.9912), (-0.494, 0.961, 0.9912), (-0.2551, 0.961, 0.9912), (-0.6666, 1.006, 0.9912), (-0.6666, 0.9494, 0.9912), (0.6667, 0.9494, 0.9912), (0.6667, 1.006, 0.9912), (0.6667, 0.961, 0.9912), (0.6667, 0.98, 0.9912), (-0.6666, 0.961, 0.9912), (-0.6666, 0.98, 0.9912), (0.9907, 0.9851, -0.6648), (0.9903, -0.985, -0.6648), (0.9028, -0.2593, -0.6648), (0.9028, 0.2593, -0.6648), (0.9028, -0.4126, -0.6648), (0.9907, 0.6667, -0.6648), (0.9907, -0.6667, -0.6648), (0.9028, 0.4126, -0.6648), (0.8555, 0.6667, -0.6648), (0.8555, 0.4126, -0.6648), (0.8555, 2.083e-08, -0.6648), (0.8555, -0.4126, -0.6648), (0.8555, -0.6667, -0.6648), (0.8555, 0.2593, -0.6648), (0.8555, -0.2593, -0.6648), (0.9097, 0.6667, -0.6648), (0.9493, 0.6667, -0.6648), (0.9097, -0.6667, -0.6648), (0.9493, -0.6667, -0.6648), (-0.9915, -0.9849, -0.6648), (-0.2601, -0.9026, -0.6648), (0.2585, -0.9026, -0.6648), (-0.4134, -0.9026, -0.6648), (0.6659, -0.9849, -0.6648), (-0.6675, -0.9849, -0.6648), (0.4118, -0.9026, -0.6648), (0.6659, -0.8554, -0.6648), (0.4118, -0.8554, -0.6648), (-0.0008013, -0.8554, -0.6648), (-0.4134, -0.8554, -0.6648), (-0.6675, -0.8554, -0.6648), (0.2585, -0.8554, -0.6648), (-0.2601, -0.8554, -0.6648), (0.6659, -0.9096, -0.6648), (0.6659, -0.9491, -0.6648), (-0.6675, -0.9096, -0.6648), (-0.6675, -0.9491, -0.6648), (-0.991, 0.9852, -0.6648), (-0.9035, 0.2595, -0.6648), (-0.9035, -0.259, -0.6648), (-0.9035, 0.4128, -0.6648), (-0.9914, -0.6664, -0.6648), (-0.9914, 0.6669, -0.6648), (-0.9035, -0.4123, -0.6648), (-0.8563, -0.6664, -0.6648), (-0.8563, -0.4123, -0.6648), (-0.8563, 0.0002343, -0.6648), (-0.8563, 0.4128, -0.6648), (-0.8563, 0.6669, -0.6648), (-0.8563, -0.259, -0.6648), (-0.8563, 0.2595, -0.6648), (-0.9104, -0.6664, -0.6648), (-0.95, -0.6664, -0.6648), (-0.9104, 0.6669, -0.6648), (-0.95, 0.6669, -0.6648), (0.2594, 0.9029, -0.6648), (-0.2592, 0.9029, -0.6648), (0.4126, 0.9029, -0.6648), (-0.6666, 0.9852, -0.6648), (0.6667, 0.9852, -0.6648), (-0.4125, 0.9029, -0.6648), (-0.6666, 0.8556, -0.6648), (-0.4125, 0.8556, -0.6648), (7.723e-05, 0.8556, -0.6648), (0.4126, 0.8556, -0.6648), (0.6667, 0.8556, -0.6648), (-0.2592, 0.8556, -0.6648), (0.2594, 0.8556, -0.6648), (-0.6666, 0.9098, -0.6648), (-0.6666, 0.9494, -0.6648), (0.6667, 0.9098, -0.6648), (0.6667, 0.9494, -0.6648), (1.021, 1.014, -0.7058), (1.041, 1.042, -1.005), (1.041, 0.6288, -1.005), (1.021, -1.014, -0.7058), (1.041, -1.041, -1.005), (1.041, -0.6289, -1.005), (1.021, 0.6372, -0.7058), (1.021, -0.6372, -0.7058), (0.8609, 0.6372, -0.7058), (0.8625, 0.6288, -1.005), (0.8609, -0.6372, -0.7058), (0.8626, -0.6289, -1.005), (0.9296, -0.6289, -1.005), (0.9785, 0.6288, -1.005), (0.9295, 0.6288, -1.005), (0.925, 0.6372, -0.7058), (0.9786, -0.6289, -1.005), (0.9719, 0.6372, -0.7058), (-1.022, -1.014, -0.7058), (-1.042, -1.041, -1.005), (-0.6295, -1.041, -1.005), (0.6362, -1.014, -0.7058), (0.6278, -1.041, -1.005), (-0.6379, -1.014, -0.7058), (0.6362, -0.8608, -0.7058), (0.6278, -0.8625, -1.005), (-0.6379, -0.8608, -0.7058), (-0.6295, -0.8625, -1.005), (-0.6295, -0.9296, -1.005), (0.6278, -0.9785, -1.005), (0.6278, -0.9295, -1.005), (0.6362, -0.925, -0.7058), (-0.6295, -0.9786, -1.005), (0.6362, -0.9719, -0.7058), (-1.021, 1.015, -0.7334), (-1.042, 1.042, -1.005), (-1.042, 0.6291, -1.005), (-1.022, -0.637, -0.7058), (-1.042, -0.6286, -1.005), (-1.022, 0.6374, -0.7334), (-0.8616, -0.637, -0.7058), (-0.8632, -0.6286, -1.005), (-0.8617, 0.6374, -0.7334), (-0.8633, 0.6291, -1.005), (-0.9304, 0.6291, -1.005), (-0.9792, -0.6286, -1.005), (-0.9303, -0.6286, -1.005), (-0.9258, -0.637, -0.7058), (-0.9793, 0.6291, -1.005), (-0.9726, -0.637, -0.7058), (-0.637, 1.015, -0.7334), (-0.6285, 1.042, -1.005), (0.6372, 1.015, -0.7058), (0.6288, 1.042, -1.005), (-0.637, 0.861, -0.7334), (-0.6285, 0.8627, -1.005), (0.6372, 0.861, -0.7058), (0.6288, 0.8627, -1.005), (0.6288, 0.9298, -1.005), (-0.6285, 0.9788, -1.005), (-0.6285, 0.9298, -1.005), (-0.637, 0.9252, -0.7334), (0.6288, 0.9788, -1.005), (-0.637, 0.9721, -0.7334), (0.9251, -0.6372, -0.7058), (0.972, -0.6372, -0.7058), (-0.6379, -0.925, -0.7058), (-0.6379, -0.9719, -0.7058), (-0.9258, 0.6374, -0.7334), (-0.9727, 0.6374, -0.7334), (0.6372, 0.9252, -0.7058), (0.6372, 0.9721, -0.7058), (-0.9994, -1.006, 0.9912), (-0.9993, 1.006, 0.9912)], [], [(1, 123, 4, 124), (165, 122, 5, 171), (3, 33, 35, 39), (6, 17, 20, 8, 7, 16, 15), (10, 9, 21, 18), (12, 11, 19, 34, 32, 14, 13), (22, 31, 36, 26), (169, 2, 87, 168), (29, 25, 24, 23, 27), (18, 21, 20, 17, 29, 27, 28, 26, 36, 37, 166, 35, 34, 19), (167, 166, 37, 38), (38, 37, 30, 2), (82, 40, 85, 44), (83, 82, 44, 43), (2, 1, 124, 87), (42, 74, 76, 80), (47, 58, 61, 49, 48, 57, 56), (51, 50, 62, 59), (53, 52, 60, 75, 73, 55, 54), (63, 72, 77, 67), (0, 3, 86, 126), (70, 66, 65, 64, 68), (59, 62, 61, 58, 70, 68, 69, 67, 77, 78, 76, 75, 60), (80, 76, 78, 79), (79, 78, 71, 41), (81, 83, 43, 45), (122, 81, 45, 5), (41, 0, 126, 84), (83, 115, 117, 121), (88, 99, 102, 90, 89, 98, 97), (92, 91, 103, 100), (94, 93, 101, 116, 114, 96, 95), (104, 113, 118, 108), (169, 3, 39, 167), (111, 107, 106, 105, 109), (100, 103, 102, 99, 111, 109, 110, 108, 118, 119, 117, 116, 101), (121, 117, 119, 120), (120, 119, 112, 82), (41, 42, 80, 79), (127, 155, 123, 1), (82, 83, 121, 120), (123, 155, 157, 161), (128, 139, 142, 130, 129, 138, 137), (132, 131, 143, 140), (134, 133, 141, 156, 154, 136, 135), (144, 153, 158, 148), (165, 123, 161, 164), (151, 147, 146, 145, 149), (140, 143, 142, 139, 151, 149, 150, 148, 158, 159, 170, 157, 156, 141), (164, 170, 159, 160), (160, 159, 152, 122), (30, 127, 1, 2), (71, 125, 0, 41), (125, 33, 3, 0), (112, 162, 40, 82), (162, 74, 42, 40), (152, 163, 81, 122), (163, 115, 83, 81), (42, 41, 84, 46), (40, 42, 46, 85), (122, 165, 164, 160), (123, 165, 171, 4), (161, 157, 170, 164), (2, 169, 167, 38), (39, 35, 166, 167), (3, 169, 168, 86), (188, 351, 747, 186), (185, 751, 348, 187), (567, 542, 1013, 1014), (909, 179, 198, 902), (174, 208, 986, 975), (212, 201, 197, 214), (217, 196, 199, 213), (220, 191, 195, 224), (183, 181, 175, 176), (225, 203, 189, 218), (221, 192, 193, 222), (224, 195, 201, 212), (223, 194, 191, 220), (218, 189, 190, 219), (210, 185, 187, 215), (216, 188, 186, 211), (219, 190, 196, 217), (179, 184, 200, 198), (911, 183, 176, 901), (227, 225, 203, 207), (192, 197, 205, 193), (191, 194, 199, 201, 195), (215, 187, 207, 227), (187, 348, 355, 354, 349, 207), (173, 718, 1023, 971), (276, 332, 350, 209), (203, 196, 190, 189), (188, 216, 228, 209), (903, 215, 227, 914), (914, 227, 225, 913), (194, 223, 213, 199), (907, 219, 217, 905), (904, 216, 211, 899), (898, 210, 215, 903), (906, 218, 219, 907), (911, 223, 220, 908), (912, 224, 212, 900), (909, 221, 222, 910), (913, 225, 218, 906), (908, 220, 224, 912), (905, 217, 213, 901), (900, 212, 214, 902), (209, 205, 226, 228), (192, 221, 214, 197), (205, 226, 222, 193), (196, 203, 225, 250, 267, 249, 248, 247, 246, 285, 286, 245, 244, 306, 243, 242, 241, 240, 275, 278, 226, 205, 197, 201, 199), (277, 228, 226, 278), (277, 276, 209, 228), (227, 207, 229, 251), (272, 270, 323, 324), (252, 230, 231, 253), (253, 231, 232, 254), (284, 265, 293, 294), (256, 234, 235), (258, 236, 237), (260, 238, 239, 261), (227, 251, 250, 225), (268, 252, 249, 267), (252, 253, 248, 249), (253, 254, 247, 248), (246, 247, 263, 262), (256, 257, 244, 245), (305, 306, 314, 312), (258, 259, 242, 243), (259, 260, 241, 242), (260, 261, 240, 241), (207, 349, 340, 229), (266, 233, 289, 335), (234, 279, 283, 281), (260, 259, 298, 299), (264, 265, 262, 263), (247, 254, 264, 263), (264, 254, 290, 292), (255, 282, 284), (251, 229, 320, 321), (267, 250, 269, 271), (230, 268, 322, 319), (270, 272, 271, 269), (268, 267, 271, 272), (250, 251, 270, 269), (270, 251, 321, 323), (261, 239, 273, 274), (261, 274, 275, 240), (274, 273, 276, 277), (274, 277, 278, 275), (282, 280, 281, 283), (279, 234, 256, 287), (325, 234, 281, 334), (255, 233, 280, 282), (283, 285, 246, 282), (284, 282, 246, 262, 265), (285, 283, 279, 287, 286), (286, 287, 256, 245), (290, 288, 289, 291), (288, 301, 302, 300, 347, 335, 289), (290, 291, 294, 293, 292), (254, 232, 288, 290), (265, 264, 292, 293), (233, 255, 291, 289), (232, 304, 301, 288), (255, 284, 294, 291), (295, 296, 299, 298, 297), (258, 237, 295, 297), (329, 238, 296, 337), (259, 258, 297, 298), (238, 260, 299, 296), (303, 302, 301), (302, 303, 300), (300, 303, 304, 232, 343, 347), (304, 303, 301), (305, 236, 258), (306, 305, 258, 243), (307, 308, 311, 310, 309), (256, 235, 307, 309), (257, 256, 309, 310), (306, 244, 315, 314), (316, 312, 314, 315), (312, 316, 317, 313), (257, 310, 317, 316), (244, 257, 316, 315), (310, 311, 313, 317), (322, 318, 319), (230, 252, 268), (321, 320, 318, 322), (321, 322, 324, 323), (341, 230, 319, 345), (268, 272, 324, 322), (237, 328, 336, 295), (295, 336, 337, 296), (233, 266, 333, 280), (280, 333, 334, 281), (273, 331, 332, 276), (239, 330, 331, 273), (238, 329, 330, 239), (236, 327, 328, 237), (235, 326, 338, 307), (234, 325, 326, 235), (307, 338, 339, 308), (320, 344, 346, 318), (318, 346, 345, 319), (231, 342, 343, 232), (230, 341, 342, 231), (229, 340, 344, 320), (350, 352, 353, 351, 188, 209), (370, 532, 1042, 368), (186, 747, 529, 369), (967, 966, 1031, 1033), (927, 362, 380, 920), (542, 946, 1012, 1013), (393, 383, 379, 395), (398, 378, 381, 394), (401, 373, 377, 405), (366, 364, 358, 359), (406, 385, 371, 399), (402, 374, 375, 403), (405, 377, 383, 393), (404, 376, 373, 401), (399, 371, 372, 400), (211, 186, 369, 396), (397, 370, 368, 392), (400, 372, 378, 398), (362, 367, 382, 380), (929, 366, 359, 919), (408, 406, 385, 389), (374, 379, 387, 375), (373, 376, 381, 383, 377), (396, 369, 389, 408), (369, 529, 536, 535, 530, 389), (904, 899, 973, 977), (457, 513, 531, 391), (385, 378, 372, 371), (370, 397, 409, 391), (921, 396, 408, 932), (932, 408, 406, 931), (376, 404, 394, 381), (925, 400, 398, 923), (922, 397, 392, 917), (899, 211, 396, 921), (924, 399, 400, 925), (929, 404, 401, 926), (930, 405, 393, 918), (927, 402, 403, 928), (931, 406, 399, 924), (926, 401, 405, 930), (923, 398, 394, 919), (918, 393, 395, 920), (391, 387, 407, 409), (374, 402, 395, 379), (387, 407, 403, 375), (378, 385, 406, 431, 448, 430, 429, 428, 427, 466, 467, 426, 425, 487, 424, 423, 422, 421, 456, 459, 407, 387, 379, 383, 381), (458, 409, 407, 459), (458, 457, 391, 409), (408, 389, 410, 432), (453, 451, 504, 505), (433, 411, 412, 434), (434, 412, 413, 435), (465, 446, 474, 475), (437, 415, 416), (439, 417, 418), (441, 419, 420, 442), (408, 432, 431, 406), (449, 433, 430, 448), (433, 434, 429, 430), (434, 435, 428, 429), (427, 428, 444, 443), (437, 438, 425, 426), (486, 487, 495, 493), (439, 440, 423, 424), (440, 441, 422, 423), (441, 442, 421, 422), (389, 530, 521, 410), (447, 414, 470, 516), (415, 460, 464, 462), (441, 440, 479, 480), (445, 446, 443, 444), (428, 435, 445, 444), (445, 435, 471, 473), (436, 463, 465), (432, 410, 501, 502), (448, 431, 450, 452), (411, 449, 503, 500), (451, 453, 452, 450), (449, 448, 452, 453), (431, 432, 451, 450), (451, 432, 502, 504), (442, 420, 454, 455), (442, 455, 456, 421), (455, 454, 457, 458), (455, 458, 459, 456), (463, 461, 462, 464), (460, 415, 437, 468), (506, 415, 462, 515), (436, 414, 461, 463), (464, 466, 427, 463), (465, 463, 427, 443, 446), (466, 464, 460, 468, 467), (467, 468, 437, 426), (471, 469, 470, 472), (469, 482, 483, 481, 528, 516, 470), (471, 472, 475, 474, 473), (435, 413, 469, 471), (446, 445, 473, 474), (414, 436, 472, 470), (413, 485, 482, 469), (436, 465, 475, 472), (476, 477, 480, 479, 478), (439, 418, 476, 478), (510, 419, 477, 518), (440, 439, 478, 479), (419, 441, 480, 477), (484, 483, 482), (483, 484, 481), (481, 484, 485, 413, 524, 528), (485, 484, 482), (486, 417, 439), (487, 486, 439, 424), (488, 489, 492, 491, 490), (437, 416, 488, 490), (438, 437, 490, 491), (487, 425, 496, 495), (497, 493, 495, 496), (493, 497, 498, 494), (438, 491, 498, 497), (425, 438, 497, 496), (491, 492, 494, 498), (503, 499, 500), (411, 433, 449), (502, 501, 499, 503), (502, 503, 505, 504), (522, 411, 500, 526), (449, 453, 505, 503), (418, 509, 517, 476), (476, 517, 518, 477), (414, 447, 514, 461), (461, 514, 515, 462), (454, 512, 513, 457), (420, 511, 512, 454), (419, 510, 511, 420), (417, 508, 509, 418), (416, 507, 519, 488), (415, 506, 507, 416), (488, 519, 520, 489), (501, 525, 527, 499), (499, 527, 526, 500), (412, 523, 524, 413), (411, 522, 523, 412), (410, 521, 525, 501), (531, 533, 534, 532, 370, 391), (551, 713, 1043, 549), (368, 1042, 710, 550), (356, 357, 990, 989), (945, 543, 561, 938), (898, 903, 976, 970), (574, 564, 560, 576), (579, 559, 562, 575), (582, 554, 558, 586), (547, 545, 539, 540), (587, 566, 552, 580), (583, 555, 556, 584), (586, 558, 564, 574), (585, 557, 554, 582), (580, 552, 553, 581), (392, 368, 550, 577), (578, 551, 549, 573), (581, 553, 559, 579), (543, 548, 563, 561), (947, 547, 540, 937), (589, 587, 566, 570), (555, 560, 568, 556), (554, 557, 562, 564, 558), (577, 550, 570, 589), (550, 710, 717, 716, 711, 570), (957, 898, 970, 1022), (638, 694, 712, 572), (566, 559, 553, 552), (551, 578, 590, 572), (939, 577, 589, 950), (950, 589, 587, 949), (557, 585, 575, 562), (943, 581, 579, 941), (940, 578, 573, 935), (917, 392, 577, 939), (942, 580, 581, 943), (947, 585, 582, 944), (948, 586, 574, 936), (945, 583, 584, 946), (949, 587, 580, 942), (944, 582, 586, 948), (941, 579, 575, 937), (936, 574, 576, 938), (572, 568, 588, 590), (555, 583, 576, 560), (568, 588, 584, 556), (559, 566, 587, 612, 629, 611, 610, 609, 608, 647, 648, 607, 606, 668, 605, 604, 603, 602, 637, 640, 588, 568, 560, 564, 562), (639, 590, 588, 640), (639, 638, 572, 590), (589, 570, 591, 613), (634, 632, 685, 686), (614, 592, 593, 615), (615, 593, 594, 616), (646, 627, 655, 656), (618, 596, 597), (620, 598, 599), (622, 600, 601, 623), (589, 613, 612, 587), (630, 614, 611, 629), (614, 615, 610, 611), (615, 616, 609, 610), (608, 609, 625, 624), (618, 619, 606, 607), (667, 668, 676, 674), (620, 621, 604, 605), (621, 622, 603, 604), (622, 623, 602, 603), (570, 711, 702, 591), (628, 595, 651, 697), (596, 641, 645, 643), (622, 621, 660, 661), (626, 627, 624, 625), (609, 616, 626, 625), (626, 616, 652, 654), (617, 644, 646), (613, 591, 682, 683), (629, 612, 631, 633), (592, 630, 684, 681), (632, 634, 633, 631), (630, 629, 633, 634), (612, 613, 632, 631), (632, 613, 683, 685), (623, 601, 635, 636), (623, 636, 637, 602), (636, 635, 638, 639), (636, 639, 640, 637), (644, 642, 643, 645), (641, 596, 618, 649), (687, 596, 643, 696), (617, 595, 642, 644), (645, 647, 608, 644), (646, 644, 608, 624, 627), (647, 645, 641, 649, 648), (648, 649, 618, 607), (652, 650, 651, 653), (650, 663, 664, 662, 709, 697, 651), (652, 653, 656, 655, 654), (616, 594, 650, 652), (627, 626, 654, 655), (595, 617, 653, 651), (594, 666, 663, 650), (617, 646, 656, 653), (657, 658, 661, 660, 659), (620, 599, 657, 659), (691, 600, 658, 699), (621, 620, 659, 660), (600, 622, 661, 658), (665, 664, 663), (664, 665, 662), (662, 665, 666, 594, 705, 709), (666, 665, 663), (667, 598, 620), (668, 667, 620, 605), (669, 670, 673, 672, 671), (618, 597, 669, 671), (619, 618, 671, 672), (668, 606, 677, 676), (678, 674, 676, 677), (674, 678, 679, 675), (619, 672, 679, 678), (606, 619, 678, 677), (672, 673, 675, 679), (684, 680, 681), (592, 614, 630), (683, 682, 680, 684), (683, 684, 686, 685), (703, 592, 681, 707), (630, 634, 686, 684), (599, 690, 698, 657), (657, 698, 699, 658), (595, 628, 695, 642), (642, 695, 696, 643), (635, 693, 694, 638), (601, 692, 693, 635), (600, 691, 692, 601), (598, 689, 690, 599), (597, 688, 700, 669), (596, 687, 688, 597), (669, 700, 701, 670), (682, 706, 708, 680), (680, 708, 707, 681), (593, 704, 705, 594), (592, 703, 704, 593), (591, 702, 706, 682), (712, 714, 715, 713, 551, 572), (730, 893, 751, 185), (549, 1043, 890, 729), (718, 752, 1032, 1023), (962, 723, 740, 955), (946, 951, 1038, 1012), (754, 743, 739, 756), (759, 738, 741, 755), (762, 733, 737, 766), (727, 725, 719, 720), (767, 745, 731, 760), (763, 734, 735, 764), (766, 737, 743, 754), (765, 736, 733, 762), (760, 731, 732, 761), (573, 549, 729, 757), (758, 730, 185, 210), (761, 732, 738, 759), (723, 728, 742, 740), (964, 727, 720, 954), (769, 767, 745, 750), (734, 739, 748, 735), (733, 736, 741, 743, 737), (757, 729, 750, 769), (729, 890, 897, 896, 891, 750), (390, 386, 998, 1002), (818, 874, 892, 753), (745, 738, 732, 731), (730, 758, 770, 753), (956, 757, 769, 967), (967, 769, 767, 966), (736, 765, 755, 741), (960, 761, 759, 958), (957, 758, 210, 898), (935, 573, 757, 956), (959, 760, 761, 960), (964, 765, 762, 961), (965, 766, 754, 953), (962, 763, 764, 963), (966, 767, 760, 959), (961, 762, 766, 965), (958, 759, 755, 954), (953, 754, 756, 955), (753, 748, 768, 770), (734, 763, 756, 739), (748, 768, 764, 735), (738, 745, 767, 792, 809, 791, 790, 789, 788, 827, 828, 787, 786, 848, 785, 784, 783, 782, 817, 820, 768, 748, 739, 743, 741), (819, 770, 768, 820), (819, 818, 753, 770), (769, 750, 771, 793), (814, 812, 865, 866), (794, 772, 773, 795), (795, 773, 774, 796), (826, 807, 835, 836), (798, 776, 777), (800, 778, 779), (802, 780, 781, 803), (769, 793, 792, 767), (810, 794, 791, 809), (794, 795, 790, 791), (795, 796, 789, 790), (788, 789, 805, 804), (798, 799, 786, 787), (847, 848, 856, 854), (800, 801, 784, 785), (801, 802, 783, 784), (802, 803, 782, 783), (750, 891, 882, 771), (808, 775, 831, 877), (776, 821, 825, 823), (802, 801, 840, 841), (806, 807, 804, 805), (789, 796, 806, 805), (806, 796, 832, 834), (797, 824, 826), (793, 771, 862, 863), (809, 792, 811, 813), (772, 810, 864, 861), (812, 814, 813, 811), (810, 809, 813, 814), (792, 793, 812, 811), (812, 793, 863, 865), (803, 781, 815, 816), (803, 816, 817, 782), (816, 815, 818, 819), (816, 819, 820, 817), (824, 822, 823, 825), (821, 776, 798, 829), (867, 776, 823, 876), (797, 775, 822, 824), (825, 827, 788, 824), (826, 824, 788, 804, 807), (827, 825, 821, 829, 828), (828, 829, 798, 787), (832, 830, 831, 833), (830, 843, 844, 842, 889, 877, 831), (832, 833, 836, 835, 834), (796, 774, 830, 832), (807, 806, 834, 835), (775, 797, 833, 831), (774, 846, 843, 830), (797, 826, 836, 833), (837, 838, 841, 840, 839), (800, 779, 837, 839), (871, 780, 838, 879), (801, 800, 839, 840), (780, 802, 841, 838), (845, 844, 843), (844, 845, 842), (842, 845, 846, 774, 885, 889), (846, 845, 843), (847, 778, 800), (848, 847, 800, 785), (849, 850, 853, 852, 851), (798, 777, 849, 851), (799, 798, 851, 852), (848, 786, 857, 856), (858, 854, 856, 857), (854, 858, 859, 855), (799, 852, 859, 858), (786, 799, 858, 857), (852, 853, 855, 859), (864, 860, 861), (772, 794, 810), (863, 862, 860, 864), (863, 864, 866, 865), (883, 772, 861, 887), (810, 814, 866, 864), (779, 870, 878, 837), (837, 878, 879, 838), (775, 808, 875, 822), (822, 875, 876, 823), (815, 873, 874, 818), (781, 872, 873, 815), (780, 871, 872, 781), (778, 869, 870, 779), (777, 868, 880, 849), (776, 867, 868, 777), (849, 880, 881, 850), (862, 886, 888, 860), (860, 888, 887, 861), (773, 884, 885, 774), (772, 883, 884, 773), (771, 882, 886, 862), (892, 894, 895, 893, 730, 753), (742, 953, 955, 740), (719, 958, 954, 720), (724, 961, 965, 728), (541, 356, 989, 1008), (995, 994, 924, 925, 364), (728, 965, 953, 742), (727, 964, 961, 724), (997, 362, 927, 928, 996), (935, 956, 1020, 1004), (942, 546, 1011, 1010), (725, 960, 958, 719), (202, 206, 983, 984), (951, 952, 1039, 1038), (758, 957, 969, 770), (765, 964, 954, 755), (770, 969, 968, 768), (763, 962, 955, 756), (768, 968, 963, 764), (563, 936, 938, 561), (539, 941, 937, 540), (544, 944, 948, 548), (952, 940, 1009, 1039), (545, 1011, 1010, 942, 943), (548, 948, 936, 563), (547, 947, 944, 544), (1013, 543, 945, 946, 1012), (913, 906, 978, 985), (388, 360, 992, 999), (545, 943, 941, 539), (365, 384, 1000, 995), (744, 749, 1029, 1030), (578, 940, 952, 590), (585, 947, 937, 575), (590, 952, 951, 588), (583, 945, 938, 576), (588, 951, 946, 584), (382, 918, 920, 380), (358, 923, 919, 359), (363, 926, 930, 367), (939, 950, 1019, 1007), (1025, 1024, 959, 960, 725), (367, 930, 918, 382), (366, 929, 926, 363), (1027, 723, 962, 963, 1026), (538, 571, 1018, 1006), (966, 959, 1024, 1031), (364, 925, 923, 358), (950, 949, 1017, 1019), (386, 361, 997, 998), (397, 922, 934, 409), (404, 929, 919, 394), (409, 934, 933, 407), (402, 927, 920, 395), (407, 933, 928, 403), (200, 900, 902, 198), (175, 905, 901, 176), (180, 908, 912, 184), (361, 928, 996, 997), (906, 907, 181, 979, 978), (184, 912, 900, 200), (183, 911, 908, 180), (909, 910, 980, 981, 179), (940, 935, 1004, 1009), (928, 933, 1036, 996), (181, 907, 905, 175), (917, 939, 1007, 988), (208, 204, 982, 986), (216, 904, 916, 228), (223, 911, 901, 213), (228, 916, 915, 226), (221, 909, 902, 214), (226, 915, 910, 222), (1034, 982, 981, 980), (1035, 986, 982, 1034), (977, 975, 986, 1035), (1036, 998, 997, 996), (1037, 1002, 998, 1036), (993, 990, 1002, 1037), (1038, 1014, 1013, 1012), (1039, 1018, 1014, 1038), (1009, 1006, 1018, 1039), (1040, 1028, 1027, 1026), (1041, 1032, 1028, 1040), (1022, 1023, 1032, 1041), (1030, 1031, 1024, 1025), (1005, 1004, 1020, 1021), (1023, 1022, 970, 971), (1029, 1033, 1031, 1030), (1021, 1020, 1033, 1029), (1016, 1017, 1010, 1011), (989, 988, 1007, 1008), (1006, 1009, 1004, 1005), (1015, 1019, 1017, 1016), (1008, 1007, 1019, 1015), (1000, 1001, 994, 995), (974, 973, 991, 992), (990, 993, 988, 989), (999, 1003, 1001, 1000), (992, 991, 1003, 999), (984, 985, 978, 979), (971, 970, 976, 972), (975, 977, 973, 974), (983, 987, 985, 984), (972, 976, 987, 983), (956, 967, 1033, 1020), (959, 726, 1025, 1024), (914, 913, 985, 987), (721, 537, 1005, 1021), (931, 924, 994, 1001), (969, 957, 1022, 1041), (903, 914, 987, 976), (546, 565, 1016, 1011), (569, 541, 1008, 1015), (906, 182, 979, 978), (916, 904, 977, 1035), (968, 969, 1041, 1040), (384, 388, 999, 1000), (722, 963, 1026, 1027), (915, 916, 1035, 1034), (963, 968, 1040, 1026), (746, 722, 1027, 1028), (571, 567, 1014, 1018), (899, 921, 991, 973), (178, 910, 980, 981), (910, 915, 1034, 980), (922, 917, 988, 993), (537, 538, 1006, 1005), (726, 744, 1030, 1025), (749, 721, 1021, 1029), (204, 178, 981, 982), (357, 390, 1002, 990), (932, 931, 1001, 1003), (949, 942, 1010, 1017), (206, 177, 972, 983), (921, 932, 1003, 991), (182, 202, 984, 979), (177, 173, 971, 972), (934, 922, 993, 1037), (752, 746, 1028, 1032), (924, 365, 995, 994), (565, 569, 1015, 1016), (933, 934, 1037, 1036), (360, 172, 974, 992), (172, 174, 975, 974)])
me_cube_001.polygons.foreach_set('material_index', [2, 2, 2, 0, 0, 0, 0, 2, 0, 2, 2, 2, 2, 2, 2, 2, 0, 0, 0, 0, 2, 2, 2, 2, 2, 2, 2, 2, 2, 2, 0, 2, 2, 2, 2, 2, 2, 2, 2, 2, 2, 2, 2, 0, 2, 2, 2, 2, 2, 2, 2, 2, 2, 2, 2, 2, 2, 2, 2, 2, 2, 2, 2, 2, 2, 2, 0, 0, 0, 0, 0, 0, 0, 1, 0, 0, 1, 0, 1, 1, 0, 0, 0, 0, 0, 0, 0, 0, 0, 0, 0, 2, 0, 0, 0, 0, 0, 0, 0, 0, 1, 1, 0, 1, 0, 1, 0, 0, 0, 0, 0, 0, 0, 2, 2, 0, 0, 2, 0, 0, 2, 2, 0, 0, 0, 0, 0, 0, 0, 0, 0, 0, 2, 0, 0, 0, 0, 0, 0, 0, 0, 0, 0, 0, 0, 0, 0, 3, 0, 0, 0, 2, 0, 0, 0, 0, 0, 0, 0, 0, 0, 0, 0, 0, 0, 0, 0, 0, 0, 0, 0, 0, 0, 0, 0, 0, 2, 0, 3, 0, 0, 0, 0, 0, 0, 0, 3, 3, 0, 3, 3, 0, 0, 0, 0, 0, 2, 0, 3, 2, 2, 0, 0, 3, 3, 3, 2, 0, 0, 0, 0, 0, 3, 0, 0, 0, 0, 1, 0, 0, 1, 0, 1, 1, 0, 0, 0, 0, 0, 0, 0, 0, 0, 0, 3, 2, 0, 0, 0, 0, 0, 0, 0, 0, 1, 1, 0, 1, 0, 1, 0, 0, 0, 0, 0, 0, 0, 2, 2, 0, 3, 2, 0, 3, 2, 0, 0, 0, 0, 0, 0, 0, 0, 0, 0, 0, 2, 0, 0, 0, 0, 0, 0, 0, 0, 0, 0, 0, 0, 0, 0, 3, 0, 0, 0, 2, 3, 0, 0, 0, 0, 0, 0, 0, 0, 0, 0, 0, 0, 0, 0, 0, 0, 0, 0, 0, 0, 0, 0, 0, 2, 0, 0, 0, 0, 0, 0, 0, 0, 0, 0, 0, 3, 0, 0, 0, 0, 0, 0, 0, 2, 0, 3, 2, 2, 0, 3, 0, 0, 0, 2, 3, 0, 0, 0, 0, 0, 0, 3, 0, 0, 1, 0, 0, 1, 0, 1, 1, 0, 0, 0, 0, 0, 0, 0, 0, 0, 0, 3, 2, 0, 0, 0, 0, 0, 0, 0, 0, 1, 1, 0, 1, 0, 1, 0, 0, 0, 0, 0, 0, 0, 2, 2, 0, 0, 0, 0, 0, 0, 0, 0, 0, 0, 0, 0, 0, 0, 0, 0, 0, 2, 0, 0, 0, 0, 0, 0, 0, 0, 0, 0, 0, 0, 0, 0, 0, 0, 0, 0, 2, 0, 0, 0, 0, 0, 0, 0, 3, 3, 3, 0, 0, 0, 0, 0, 3, 0, 0, 0, 0, 0, 0, 0, 0, 0, 0, 2, 0, 0, 0, 0, 0, 0, 0, 2, 3, 0, 3, 3, 0, 0, 0, 3, 0, 2, 0, 0, 2, 0, 0, 0, 2, 3, 3, 0, 0, 0, 0, 0, 0, 0, 0, 3, 0, 0, 1, 0, 0, 1, 0, 1, 1, 0, 0, 0, 0, 0, 0, 0, 0, 0, 0, 0, 2, 0, 0, 0, 0, 0, 0, 0, 0, 1, 1, 0, 1, 0, 1, 0, 0, 0, 0, 0, 0, 0, 2, 2, 0, 3, 0, 0, 3, 2, 0, 0, 0, 0, 0, 0, 0, 0, 0, 0, 0, 2, 0, 0, 0, 0, 0, 0, 0, 0, 0, 0, 0, 0, 0, 0, 3, 0, 0, 0, 2, 3, 0, 0, 0, 0, 0, 0, 0, 0, 0, 0, 0, 0, 0, 0, 3, 0, 0, 0, 0, 0, 0, 0, 0, 2, 0, 0, 0, 0, 0, 0, 0, 0, 0, 0, 0, 3, 0, 0, 0, 0, 0, 3, 0, 2, 0, 3, 0, 2, 0, 3, 0, 0, 0, 0, 3, 0, 0, 0, 0, 1, 0, 1, 0, 1, 1, 3, 0, 0, 0, 3, 0, 0, 0, 0, 0, 0, 0, 1, 3, 1, 0, 1, 1, 3, 0, 0, 0, 0, 0, 0, 0, 0, 0, 0, 0, 1, 3, 1, 0, 1, 1, 0, 3, 0, 3, 0, 0, 0, 0, 0, 0, 0, 0, 1, 0, 1, 0, 1, 1, 3, 3, 0, 3, 0, 0, 0, 0, 0, 0, 0, 0, 0, 0, 0, 0, 0, 0, 0, 0, 0, 0, 0, 0, 0, 0, 0, 0, 0, 0, 0, 0, 0, 0, 0, 0, 0, 0, 0, 0, 0, 0, 3, 0, 3, 0, 3, 0, 3, 0, 0, 0, 3, 3, 0, 0, 3, 3, 0, 0, 3, 0, 3, 3, 0, 0, 0, 0, 0, 3, 3, 0, 3, 0, 0, 3, 0, 0, 0, 3, 0, 0])
me_cube_001.materials.append(mat_wood)
me_cube_001.materials.append(mat_stone)
me_cube_001.materials.append(mat_wood_d)
me_cube_001.materials.append(mat_wood_l)
me_cube_001.use_remesh_preserve_volume = False
me_cube_001.use_remesh_preserve_attributes = False
me_cube_001.use_mirror_vertex_groups = False
me_cube_001.update()

# ---- objects
ob_cube_001 = bpy.data.objects.new('Cube.001', me_cube_002)
ob_cube = bpy.data.objects.new('Cube', me_cube_001)

# ---- transforms, parenting, visibility, modifiers, constraints
ob_cube_001.location = (0.0, 0.0, 0.9736)
ob_cube_001.lineart.crease_threshold = 0.0
_m = ob_cube_001.modifiers.new('Mirror', 'MIRROR')
_m.use_axis = (True, True, False)
_m.use_clip = True
ob_cube.location = (0.0, 0.0, 0.9736)
ob_cube.lineart.crease_threshold = 0.0
_m = ob_cube.modifiers.new('Mirror', 'MIRROR')
_m.use_axis = (False, False, False)
_m.use_clip = True

# ---- collection membership
col_collection_1.objects.link(ob_cube_001)
col_collection_1.objects.link(ob_cube)

# ---- scene / render settings (as saved in the file)
scene.frame_start = 1; scene.frame_end = 250; scene.frame_set(1)
scene.render.engine = 'BLENDER_EEVEE_NEXT'
scene.render.resolution_percentage = 50
scene.render.dither_intensity = 0.0
scene.cycles.use_denoising = False
scene.cycles.samples = 128
scene.cycles.sampling_pattern = 'TABULATED_SOBOL'
scene.cycles.light_sampling_threshold = 0.0
scene.cycles.use_adaptive_sampling = False
scene.cycles.use_light_tree = False
scene.cycles.blur_glossy = 0.0
scene.cycles.sample_clamp_indirect = 0.0
scene.view_settings.view_transform = 'Standard'
bpy.context.view_layer.update()

# ---- added for rendering (the .blend has no active camera and no usable light): camera, sun
cam_auto = bpy.data.cameras.new('AutoCamera')
cam_auto.lens = 50.0
cam_auto.sensor_width = 36.0
cam_auto.clip_end = 1000.0
ob_auto_camera = bpy.data.objects.new('AutoCamera', cam_auto)
scene.collection.objects.link(ob_auto_camera)
ob_auto_camera.location = (5.18808, -6.22569, 5.75279)
ob_auto_camera.rotation_euler = (1.09748, -7.21219e-08, 0.694738)
scene.camera = ob_auto_camera
light_auto_sun = bpy.data.lights.new('AutoSun', 'SUN')
light_auto_sun.energy = 3.0
light_auto_sun.angle = 0.0523599
ob_auto_sun = bpy.data.objects.new('AutoSun', light_auto_sun)
scene.collection.objects.link(ob_auto_sun)
ob_auto_sun.rotation_euler = (0.872665, 0.174533, 0.523599)
bpy.context.view_layer.update()

